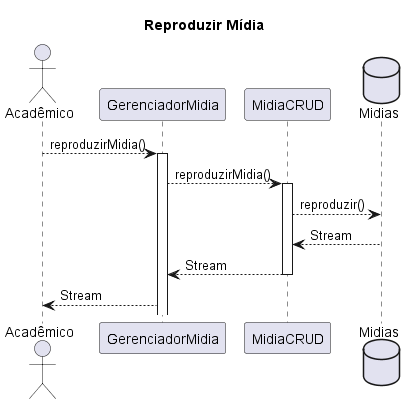

The diagram above was rendered by PlantUML. Its source (embedded in the PNG):
@startuml
Title Reproduzir Mídia

actor Acadêmico as academico
academico --> GerenciadorMidia: reproduzirMidia()
activate GerenciadorMidia
GerenciadorMidia --> MidiaCRUD: reproduzirMidia()
database Midias
activate MidiaCRUD
MidiaCRUD --> Midias: reproduzir()
Midias --> MidiaCRUD: Stream
MidiaCRUD --> GerenciadorMidia: Stream
deactivate MidiaCRUD
GerenciadorMidia --> academico: Stream

@enduml